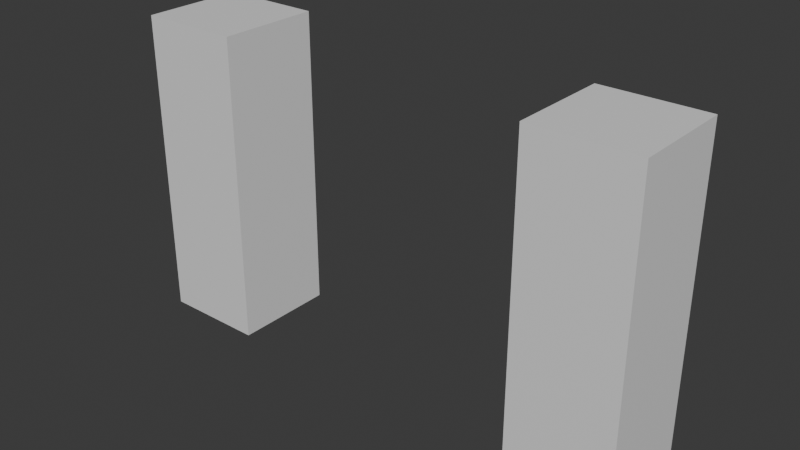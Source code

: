 # Source: wall-moving.blend  (saved by Blender 4.0.36; exported with 4.5.12 LTS)
import bpy
from mathutils import Matrix  # noqa: F401  (used for matrix-valued properties, if any)

bpy.ops.wm.read_factory_settings(use_empty=True)
scene = bpy.context.scene
scene.name = 'Scene'

# ---- collections
col_collection = bpy.data.collections.new('Collection'); scene.collection.children.link(col_collection)

# ---- materials (node trees are filled in below, after node groups)
mat_material = bpy.data.materials.new('Material')
mat_material.alpha_threshold = 0.0
mat_material.use_transparent_shadow = False
mat_material.roughness = 0.5
mat_material.line_color = (0.0, 0.0, 0.0, 1.0)

# ---- material node trees
mat_material.use_nodes = True; mat_material.node_tree.nodes.clear()
_N = mat_material.node_tree.nodes; _L = mat_material.node_tree.links
n0 = _N.new('ShaderNodeOutputMaterial'); n0.name = 'Material Output'; n0.location = (300, 300)
n1 = _N.new('ShaderNodeBsdfPrincipled'); n1.name = 'Principled BSDF'; n1.location = (10, 300)
n1.inputs[3].default_value = 1.45
_L.new(n1.outputs[0], n0.inputs[0])
n0.is_active_output = True

# ---- world
world_world = bpy.data.worlds.new('World'); scene.world = world_world
world_world.use_nodes = True; world_world.node_tree.nodes.clear()
_N = world_world.node_tree.nodes; _L = world_world.node_tree.links
n0 = _N.new('ShaderNodeOutputWorld'); n0.name = 'World Output'; n0.location = (300, 300)
n1 = _N.new('ShaderNodeBackground'); n1.name = 'Background'; n1.location = (10, 300)
n1.inputs[0].default_value = (0.05088, 0.05088, 0.05088, 1.0)
_L.new(n1.outputs[0], n0.inputs[0])
n0.is_active_output = True
world_world.color = (0.05088, 0.05088, 0.05088)
world_world.use_sun_shadow = False
world_world.sun_shadow_jitter_overblur = 0.0

# ---- meshes
me_cube = bpy.data.meshes.new('Cube')
me_cube.from_pydata([(2.015, 2.0, 5.988), (2.015, 2.0, -0.01215), (2.015, -4.286e-05, 5.988), (2.015, -4.286e-05, -0.01215), (0.01466, 2.0, 5.988), (0.01466, 2.0, -0.01215), (0.01466, -4.286e-05, 5.988), (0.01466, -4.286e-05, -0.01215)], [], [(0, 4, 6, 2), (3, 2, 6, 7), (7, 6, 4, 5), (5, 1, 3, 7), (1, 0, 2, 3), (5, 4, 0, 1)])
_uv = me_cube.uv_layers.new(name='UVMap')
_uv.uv.foreach_set('vector', [0.625, 0.5, 0.875, 0.5, 0.875, 0.75, 0.625, 0.75, 0.2544, 1.025, 0.7456, 1.025, 0.7456, 1.55, 0.2544, 1.55, 0.2544, -0.55, 0.7456, -0.55, 0.7456, -0.02499, 0.2544, -0.02499, 0.125, 0.5, 0.375, 0.5, 0.375, 0.75, 0.125, 0.75, 0.2544, 0.5, 0.7456, 0.5, 0.7456, 1.025, 0.2544, 1.025, 0.2544, -0.02499, 0.7456, -0.02499, 0.7456, 0.5, 0.2544, 0.5])
me_cube.materials.append(mat_material)
me_cube.use_mirror_vertex_groups = False
me_cube.update()
me_cube_002 = bpy.data.meshes.new('Cube.002')
me_cube_002.from_pydata([(0.003881, 2.0, 5.988), (0.003881, 2.0, -0.01215), (0.003881, -4.286e-05, 5.988), (0.003881, -4.286e-05, -0.01215), (-1.996, 2.0, 5.988), (-1.996, 2.0, -0.01215), (-1.996, -4.286e-05, 5.988), (-1.996, -4.286e-05, -0.01215)], [], [(0, 4, 6, 2), (3, 2, 6, 7), (7, 6, 4, 5), (5, 1, 3, 7), (1, 0, 2, 3), (5, 4, 0, 1)])
_uv = me_cube_002.uv_layers.new(name='UVMap')
_uv.uv.foreach_set('vector', [0.625, 0.5, 0.875, 0.5, 0.875, 0.75, 0.625, 0.75, 0.2735, 1.013, 0.7265, 1.013, 0.7265, 1.527, 0.2735, 1.527, 0.2735, -0.5266, 0.7265, -0.5266, 0.7265, -0.01332, 0.2735, -0.01332, 0.125, 0.5, 0.375, 0.5, 0.375, 0.75, 0.125, 0.75, 0.2735, 0.5, 0.7265, 0.5, 0.7265, 1.013, 0.2735, 1.013, 0.2735, -0.01332, 0.7265, -0.01332, 0.7265, 0.5, 0.2735, 0.5])
me_cube_002.materials.append(mat_material)
me_cube_002.use_mirror_vertex_groups = False
me_cube_002.update()

# ---- objects
ob_cube = bpy.data.objects.new('Cube', me_cube)
ob_cube_001 = bpy.data.objects.new('Cube.001', me_cube_002)

# ---- transforms, parenting, visibility, modifiers, constraints
ob_cube.location = (-0.01928, -1.0, 0.04968)
ob_cube.lock_rotations_4d = False
ob_cube.empty_display_type = 'ARROWS'
ob_cube.lineart.crease_threshold = 0.0
ob_cube_001.location = (9.992, -1.0, 0.04968)
ob_cube_001.lock_rotations_4d = False
ob_cube_001.empty_display_type = 'ARROWS'
ob_cube_001.lineart.crease_threshold = 0.0

# ---- collection membership
col_collection.objects.link(ob_cube)
col_collection.objects.link(ob_cube_001)

# ---- scene / render settings (as saved in the file)
scene.frame_start = 1; scene.frame_end = 250; scene.frame_set(1)
scene.render.engine = 'BLENDER_EEVEE_NEXT'
scene.cycles.sampling_pattern = 'TABULATED_SOBOL'
bpy.context.view_layer.update()

# ---- added for rendering (the .blend has no active camera and no usable light): camera, sun
cam_auto = bpy.data.cameras.new('AutoCamera')
cam_auto.lens = 50.0
cam_auto.sensor_width = 36.0
cam_auto.clip_end = 1000.0
ob_auto_camera = bpy.data.objects.new('AutoCamera', cam_auto)
scene.collection.objects.link(ob_auto_camera)
ob_auto_camera.location = (15.9428, -13.1369, 11.7955)
ob_auto_camera.rotation_euler = (1.09748, -7.21219e-08, 0.694738)
scene.camera = ob_auto_camera
light_auto_sun = bpy.data.lights.new('AutoSun', 'SUN')
light_auto_sun.energy = 3.0
light_auto_sun.angle = 0.0523599
ob_auto_sun = bpy.data.objects.new('AutoSun', light_auto_sun)
scene.collection.objects.link(ob_auto_sun)
ob_auto_sun.rotation_euler = (0.872665, 0.174533, 0.523599)
bpy.context.view_layer.update()
